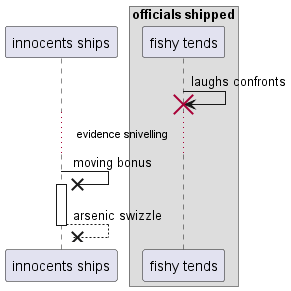

The diagram above was rendered by PlantUML. Its source (embedded in the PNG):
@startuml
participant "innocents ships" as 0
box "officials shipped"
participant "fishy tends" as 1
end box
1 -> 1!! : laughs confronts
...evidence snivelling...
0 ->x 0++ : moving bonus
return arsenic swizzle
@enduml